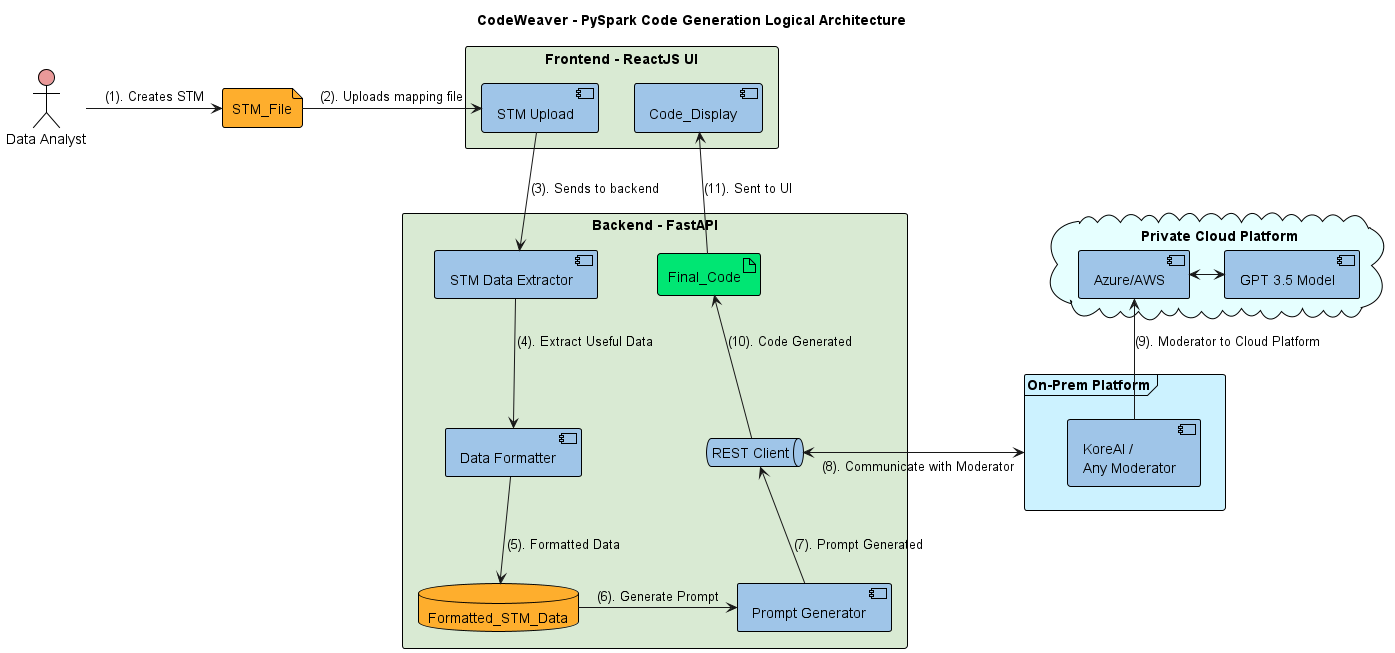

The diagram above was rendered by PlantUML. Its source (embedded in the PNG):
@startuml

'https://plantuml.com/deployment-diagram
title CodeWeaver - PySpark Code Generation Logical Architecture

'!includeurl plantuml.sketchtl.art/code/UML/Simple_Standard_Colors.puml


'card card [
'<i><color:blue>Technology Stack</color></i>
'====
'User Interface
'----
'ReactJS: React 18, NodeJS 16
'....
'HTML
'....
'CSS
'====
'Backend
'----
'Python: Version 11
'....
'FastAPI
'====
'AI Modeling
'----
'Azure OpenAI
'....
'Kore.ai
']

actor User as "Data Analyst"

file STM_File

rectangle UI as "Frontend - ReactJS UI"  {
    component Uploader as "STM Upload"
    component Code_Display
}

rectangle Preprocessor as "Backend - FastAPI" {
    component Extractor as "STM Data Extractor"
    component Formatter as "Data Formatter"

    database Formatted_STM_Data

    component Prompt_Gen as "Prompt Generator"

'    folder Prompt_Engineering as "Prompt Engineering" {
'
'    '    artifact Context as "Contextual Information"
'    '    artifact Code_Templates as "Code Templates"
'    '    component Evaluation as "Code Quality Evaluation"
'    }

    queue REST_Client as "REST Client"

    artifact Final_Code
}


cloud Cloud_Platform as "Private Cloud Platform" {
    component Azure_Cloud as "Azure/AWS"
    component OpenAI as "GPT 3.5 Model"
}




frame Local_AI_Model as "On-Prem Platform" {
    component Kore_AI as "KoreAI /\nAny Moderator"
}
'frame Local_AI_Model as "Local Generative AI Pipeline" {
'
''    rectangle GenAI_Module as "Generative Model" {
''        folder Data_Preparation {
''          package STM_To_Code_Dataset as "PySpark Code Dataset"
''          collections Training_Dataset
''          collections Validation_Dataset
''          collections Test_Dataset
''        }
''        component AI_Model as "Llama2 or \nSimilar Model"
''
''    }
''
''    STM_To_Code_Dataset -do-> Training_Dataset
''    STM_To_Code_Dataset -do-> Validation_Dataset
''    STM_To_Code_Dataset -do-> Test_Dataset
'
''    Training_Dataset --> AI_Model
''    Generated_Code <-up- AI_Model
''    Generated_Code -up-> AI_Model
'
'    component GenAI_Module as "Generative Model"
'    artifact Generated_Code as "Generated Code"
'
'    GenAI_Module -> Generated_Code
'
'    rectangle Post_Processor {
'        component Analyzer
'    }
'
'    Generated_Code -> Post_Processor : Code Analysis
'    Test_Dataset --> Analyzer
'}


User -> STM_File : (1). Creates STM
STM_File -> Uploader : (2). Uploads mapping file
Uploader --> Extractor : (3). Sends to backend
Extractor -do-> Formatter : (4). Extract Useful Data
Formatter -do-> Formatted_STM_Data : (5). Formatted Data
Formatted_STM_Data -le-> Prompt_Gen : (6). Generate Prompt
Prompt_Gen -up-> REST_Client : (7). Prompt Generated
REST_Client <-> Local_AI_Model : (8). Communicate with Moderator
Kore_AI -up-> Azure_Cloud : (9). Moderator to Cloud Platform
Azure_Cloud <-> OpenAI
REST_Client -up-> Final_Code : (10). Code Generated
Final_Code -> Code_Display : (11). Sent to UI


<style>
actor {
  BackGroundColor #ea9999
  LineThickness 1
  LineColor black
}
agent {
  BackGroundColor #f80c12
  LineThickness 1
  LineColor black
}
artifact {
  BackGroundColor #00e673
  LineThickness 1
  LineColor black
}
boundary {
  BackGroundColor #ee1100
  LineThickness 1
  LineColor black
}
card {
  BackGroundColor #ffbf00
  LineThickness 1
  LineColor black
}
circle {
  BackGroundColor #ff3311
  LineThickness 1
  LineColor black
}
cloud {
  BackGroundColor #e6ffff
  LineThickness 1
  LineColor black
}
collections {
  BackGroundColor #00ffbf
  LineThickness 1
  LineColor black
}
component {
  BackGroundColor #9fc5e8
  LineThickness 1
  LineColor black
}
control {
  BackGroundColor #ff6644
  LineThickness 1
  LineColor black
}
database {
  BackGroundColor #feae2d
  LineThickness 1
  LineColor black
}
entity {
  BackGroundColor #feae2d
  LineThickness 1
  LineColor black
}
file {
  BackGroundColor #feae2d
  LineThickness 1
  LineColor black
}
folder {
  BackGroundColor #ccbb33
  LineThickness 1
  LineColor black
}
frame {
  BackGroundColor #ccf2ff
  LineThickness 1
  LineColor black
}
hexagon {
  BackGroundColor #e1d584
  LineThickness 1
  LineColor black
}
interface {
  BackGroundColor #69d025
  LineThickness 1
  LineColor black
}
label {
  BackGroundColor black
  LineThickness 1
  LineColor black
}
node {
  BackGroundColor #22ccaa
  LineThickness 1
  LineColor black
}
package {
  BackGroundColor #16e9e6
  LineThickness 1
  LineColor black
}
person {
  BackGroundColor #11aabb
  LineThickness 1
  LineColor black
}
queue {
  BackGroundColor #9fc5e8
  LineThickness 1
  LineColor black
}
rectangle {
  BackGroundColor #d9ead3
  LineThickness 1
  LineColor black
}
stack {
  BackGroundColor #3311bb
  LineThickness 1
  LineColor black
}
storage {
  BackGroundColor #3b0cbd
  LineThickness 1
  LineColor black
}
usecase {
  BackGroundColor #442299
  LineThickness 1
  LineColor black
}
</style>


@enduml